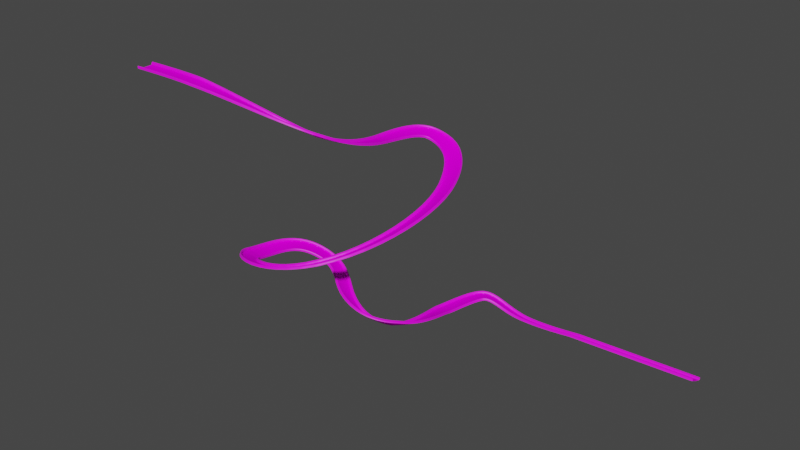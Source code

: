# Source: track1.blend  (saved by Blender 3.6.11; exported with 4.5.12 LTS)
import bpy
from mathutils import Matrix  # noqa: F401  (used for matrix-valued properties, if any)

bpy.ops.wm.read_factory_settings(use_empty=True)
scene = bpy.context.scene
scene.name = 'Scene'

# ---- collections
col_collection = bpy.data.collections.new('Collection'); scene.collection.children.link(col_collection)

# ---- images (referenced by path relative to the original .blend; pixels are not part of the script)
import os
ASSET_DIR = os.environ.get("B2B_ASSET_DIR", "")  # directory of the original .blend (textures are referenced by path, not embedded)
HERE = os.path.dirname(os.path.abspath(__file__))  # packed textures are extracted next to this script under _unpacked/

def load_image(name, relpath, width, height, colorspace="sRGB"):
    """Load a texture the original file referenced (path relative to the .blend, or extracted next to this script)."""
    p = next((c for c in (os.path.join(HERE, relpath), os.path.join(ASSET_DIR, relpath)) if relpath and os.path.exists(c)), "")
    if p:
        img = bpy.data.images.load(p, check_existing=True)
        img.name = name
    else:  # same state as the original file: an image datablock whose file is absent (Cycles renders it pink)
        img = bpy.data.images.new(name, width, height)
        img.source = "FILE"
        img.filepath = "//" + (relpath or name)
    img.colorspace_settings.name = colorspace
    return img
img_asphalt_png = load_image('asphalt.png', 'textures/asphalt.png', 1024, 1024, 'sRGB')
img_concrete_barrier_png = load_image('concrete_barrier.png', 'textures/concrete_barrier.png', 1024, 1024, 'sRGB')

# ---- materials (node trees are filled in below, after node groups)
mat_asphalt = bpy.data.materials.new('asphalt')
mat_asphalt.use_transparent_shadow = False
mat_barrier = bpy.data.materials.new('barrier')
mat_barrier.use_transparent_shadow = False

# ---- material node trees
mat_asphalt.use_nodes = True; mat_asphalt.node_tree.nodes.clear()
_N = mat_asphalt.node_tree.nodes; _L = mat_asphalt.node_tree.links
n0 = _N.new('ShaderNodeBsdfPrincipled'); n0.name = 'Principled BSDF'; n0.location = (10, 300)
n0.distribution = 'GGX'
n0.subsurface_method = 'RANDOM_WALK_SKIN'
n0.inputs[3].default_value = 1.45
n0.inputs[13].default_value = 0.0
n0.inputs[27].default_value = (0.0, 0.0, 0.0, 1.0)
n0.inputs[28].default_value = 1.0
n1 = _N.new('ShaderNodeOutputMaterial'); n1.name = 'Material Output'; n1.location = (300, 300)
n2 = _N.new('ShaderNodeTexImage'); n2.name = 'Image Texture'; n2.location = (-499, 247)
n2.image = img_asphalt_png
_L.new(n0.outputs[0], n1.inputs[0])
_L.new(n2.outputs[0], n0.inputs[0])
n1.is_active_output = True
mat_barrier.use_nodes = True; mat_barrier.node_tree.nodes.clear()
_N = mat_barrier.node_tree.nodes; _L = mat_barrier.node_tree.links
n0 = _N.new('ShaderNodeBsdfPrincipled'); n0.name = 'Principled BSDF'; n0.location = (10, 300)
n0.distribution = 'GGX'
n0.subsurface_method = 'RANDOM_WALK_SKIN'
n0.inputs[3].default_value = 1.45
n0.inputs[27].default_value = (0.0, 0.0, 0.0, 1.0)
n0.inputs[28].default_value = 1.0
n1 = _N.new('ShaderNodeOutputMaterial'); n1.name = 'Material Output'; n1.location = (300, 300)
n2 = _N.new('ShaderNodeTexImage'); n2.name = 'Image Texture'; n2.location = (-441, 193)
n2.image = img_concrete_barrier_png
_L.new(n0.outputs[0], n1.inputs[0])
_L.new(n2.outputs[0], n0.inputs[0])
n1.is_active_output = True

# ---- world
world_world = bpy.data.worlds.new('World'); scene.world = world_world
world_world.use_nodes = True; world_world.node_tree.nodes.clear()
_N = world_world.node_tree.nodes; _L = world_world.node_tree.links
n0 = _N.new('ShaderNodeOutputWorld'); n0.name = 'World Output'; n0.location = (300, 300)
n1 = _N.new('ShaderNodeBackground'); n1.name = 'Background'; n1.location = (10, 300)
n1.inputs[0].default_value = (0.05088, 0.05088, 0.05088, 1.0)
_L.new(n1.outputs[0], n0.inputs[0])
n0.is_active_output = True
world_world.color = (0.05088, 0.05088, 0.05088)
world_world.use_sun_shadow = False
world_world.sun_shadow_jitter_overblur = 0.0

# ---- meshes
me_plane = bpy.data.meshes.new('Plane')
me_plane.from_pydata([(-1.0, -2.0, 0.0), (1.0, -2.0, 0.0), (-1.0, -2.0, 0.2485), (1.0, -2.0, 0.2485), (-1.0, -2.222, 0.6943), (1.0, -2.222, 0.6943), (-1.0, -2.433, 0.6943), (1.0, -2.433, 0.6943), (-1.0, -2.433, -0.004642), (1.0, -2.433, -0.004642), (-1.0, -2.0, 0.0), (1.0, -2.0, 0.0), (-1.0, 0.0, -0.1194), (1.0, 0.0, -0.1194), (-1.0, -1.663, -0.03291), (-1.0, -0.3338, -0.1173), (-1.0, -1.359, -0.05922), (-1.0, -0.9992, -0.0845), (-1.0, -0.6392, -0.1049), (1.0, -0.3338, -0.1173), (1.0, -1.663, -0.03291), (1.0, -0.6392, -0.1049), (1.0, -0.9992, -0.0845), (1.0, -1.359, -0.05922), (-1.0, 2.0, 0.0), (1.0, 2.0, 0.0), (-1.0, 2.0, 0.2485), (1.0, 2.0, 0.2485), (-1.0, 2.222, 0.6943), (1.0, 2.222, 0.6943), (-1.0, 2.433, 0.6943), (1.0, 2.433, 0.6943), (-1.0, 2.433, -0.004642), (1.0, 2.433, -0.004642), (-1.0, 2.0, 0.0), (1.0, 2.0, 0.0), (-1.0, 1.663, -0.03291), (-1.0, 0.3338, -0.1173), (-1.0, 1.359, -0.05922), (-1.0, 0.9992, -0.0845), (-1.0, 0.6392, -0.1049), (1.0, 0.3338, -0.1173), (1.0, 1.663, -0.03291), (1.0, 0.6392, -0.1049), (1.0, 0.9992, -0.0845), (1.0, 1.359, -0.05922), (-0.5, -2.0, 0.0), (0.0, -2.0, 0.0), (0.5, -2.0, 0.0), (0.5, 0.0, -0.1194), (0.0, 0.0, -0.1194), (-0.5, 0.0, -0.1194), (0.5, -0.3338, -0.1173), (0.0, -0.3338, -0.1173), (-0.5, -0.3338, -0.1173), (-0.5, -0.6392, -0.1049), (0.0, -0.6392, -0.1049), (0.5, -0.6392, -0.1049), (-0.5, -0.9992, -0.0845), (0.0, -0.9992, -0.0845), (0.5, -0.9992, -0.0845), (-0.5, -1.359, -0.05922), (0.0, -1.359, -0.05922), (0.5, -1.359, -0.05922), (-0.5, -1.663, -0.03291), (0.0, -1.663, -0.03291), (0.5, -1.663, -0.03291), (-0.5, 2.0, 0.0), (0.0, 2.0, 0.0), (0.5, 2.0, 0.0), (0.5, 0.3338, -0.1173), (0.0, 0.3338, -0.1173), (-0.5, 0.3338, -0.1173), (-0.5, 0.6392, -0.1049), (0.0, 0.6392, -0.1049), (0.5, 0.6392, -0.1049), (-0.5, 0.9992, -0.0845), (0.0, 0.9992, -0.0845), (0.5, 0.9992, -0.0845), (-0.5, 1.359, -0.05922), (0.0, 1.359, -0.05922), (0.5, 1.359, -0.05922), (-0.5, 1.663, -0.03291), (0.0, 1.663, -0.03291), (0.5, 1.663, -0.03291), (-0.5, 2.0, 0.0), (0.0, 2.0, 0.0), (0.5, 2.0, 0.0), (-0.5, 2.0, 0.2485), (0.0, 2.0, 0.2485), (0.5, 2.0, 0.2485), (-0.5, 2.222, 0.6943), (0.0, 2.222, 0.6943), (0.5, 2.222, 0.6943), (-0.5, 2.433, 0.6943), (0.0, 2.433, 0.6943), (0.5, 2.433, 0.6943), (-0.5, 2.433, -0.004642), (0.0, 2.433, -0.004642), (0.5, 2.433, -0.004642), (-0.5, -2.0, 0.0), (0.0, -2.0, 0.0), (0.5, -2.0, 0.0), (-0.5, -2.0, 0.2485), (0.0, -2.0, 0.2485), (0.5, -2.0, 0.2485), (-0.5, -2.222, 0.6943), (0.0, -2.222, 0.6943), (0.5, -2.222, 0.6943), (-0.5, -2.433, 0.6943), (0.0, -2.433, 0.6943), (0.5, -2.433, 0.6943), (-0.5, -2.433, -0.004642), (0.0, -2.433, -0.004642), (0.5, -2.433, -0.004642)], [], [(100, 0, 2, 103), (103, 2, 4, 106), (106, 4, 6, 109), (109, 6, 8, 112), (52, 19, 13, 49), (54, 15, 18, 55), (55, 18, 17, 58), (58, 17, 16, 61), (61, 16, 14, 64), (48, 11, 20, 66), (85, 88, 26, 24), (88, 91, 28, 26), (91, 94, 30, 28), (94, 97, 32, 30), (70, 49, 13, 41), (72, 73, 40, 37), (73, 76, 39, 40), (76, 79, 38, 39), (79, 82, 36, 38), (69, 84, 42, 35), (34, 36, 82, 67), (67, 82, 83, 68), (68, 83, 84, 69), (45, 42, 84, 81), (81, 84, 83, 80), (80, 83, 82, 79), (44, 45, 81, 78), (78, 81, 80, 77), (77, 80, 79, 76), (43, 44, 78, 75), (75, 78, 77, 74), (74, 77, 76, 73), (41, 43, 75, 70), (70, 75, 74, 71), (71, 74, 73, 72), (37, 12, 51, 72), (72, 51, 50, 71), (71, 50, 49, 70), (10, 46, 64, 14), (46, 47, 65, 64), (47, 48, 66, 65), (23, 63, 66, 20), (63, 62, 65, 66), (62, 61, 64, 65), (22, 60, 63, 23), (60, 59, 62, 63), (59, 58, 61, 62), (21, 57, 60, 22), (57, 56, 59, 60), (56, 55, 58, 59), (19, 52, 57, 21), (52, 53, 56, 57), (53, 54, 55, 56), (15, 54, 51, 12), (54, 53, 50, 51), (53, 52, 49, 50), (31, 33, 99, 96), (96, 99, 98, 95), (95, 98, 97, 94), (29, 31, 96, 93), (93, 96, 95, 92), (92, 95, 94, 91), (27, 29, 93, 90), (90, 93, 92, 89), (89, 92, 91, 88), (25, 27, 90, 87), (87, 90, 89, 86), (86, 89, 88, 85), (7, 111, 114, 9), (111, 110, 113, 114), (110, 109, 112, 113), (5, 108, 111, 7), (108, 107, 110, 111), (107, 106, 109, 110), (3, 105, 108, 5), (105, 104, 107, 108), (104, 103, 106, 107), (1, 102, 105, 3), (102, 101, 104, 105), (101, 100, 103, 104)])
me_plane.polygons.foreach_set('use_smooth', [True] * 80)
me_plane.polygons.foreach_set('material_index', [1, 1, 1, 1, 0, 0, 0, 0, 0, 0, 1, 1, 1, 1, 0, 0, 0, 0, 0, 0, 0, 0, 0, 0, 0, 0, 0, 0, 0, 0, 0, 0, 0, 0, 0, 0, 0, 0, 0, 0, 0, 0, 0, 0, 0, 0, 0, 0, 0, 0, 0, 0, 0, 0, 0, 0, 1, 1, 1, 1, 1, 1, 1, 1, 1, 1, 1, 1, 1, 1, 1, 1, 1, 1, 1, 1, 1, 1, 1, 1])
_uv = me_plane.uv_layers.new(name='UVMap')
_uv.uv.foreach_set('vector', [1.25, 0.006642, 2.0, 0.006642, 2.002, 0.3344, 1.252, 0.3344, 1.252, 0.3344, 2.002, 0.3344, 2.0, 1.0, 1.25, 1.0, 0.25, 0.7109, 0.0, 0.7109, 0.0, 0.5273, 0.25, 0.5273, 1.25, 1.0, 2.0, 1.0, 2.0, 0.0, 1.25, 0.0, 0.7483, 0.8334, 0.9977, 0.8334, 0.9977, 0.9999, 0.7483, 0.9999, 0.2495, 0.8334, 9.989e-05, 0.8334, 9.989e-05, 0.6809, 0.2495, 0.6809, 0.2495, 0.6809, 9.989e-05, 0.6809, 9.989e-05, 0.5011, 0.2495, 0.5011, 0.2495, 0.5011, 9.989e-05, 0.5011, 9.989e-05, 0.3213, 0.2495, 0.3213, 0.2495, 0.3213, 9.989e-05, 0.3213, 9.989e-05, 0.1688, 0.2495, 0.1688, 0.7483, 9.989e-05, 0.9977, 9.989e-05, 0.9977, 0.1688, 0.7483, 0.1688, 1.25, 0.006642, 1.252, 0.3344, 2.002, 0.3344, 2.0, 0.006642, 1.252, 0.3344, 1.25, 1.0, 2.0, 1.0, 2.002, 0.3344, 0.25, 0.7109, 0.25, 0.5273, 0.0, 0.5273, 0.0, 0.7109, 1.25, 1.0, 1.25, 0.0, 2.0, 0.0, 2.0, 1.0, 0.7483, 0.8334, 0.7483, 0.9999, 0.9977, 0.9999, 0.9977, 0.8334, 0.2495, 0.8334, 0.2495, 0.6809, 9.989e-05, 0.6809, 9.989e-05, 0.8334, 0.2495, 0.6809, 0.2495, 0.5011, 9.989e-05, 0.5011, 9.989e-05, 0.6809, 0.2495, 0.5011, 0.2495, 0.3213, 9.989e-05, 0.3213, 9.989e-05, 0.5011, 0.2495, 0.3213, 0.2495, 0.1688, 9.989e-05, 0.1688, 9.989e-05, 0.3213, 0.7483, 9.989e-05, 0.7483, 0.1688, 0.9977, 0.1688, 0.9977, 9.989e-05, 9.989e-05, 9.989e-05, 9.989e-05, 0.1688, 0.2495, 0.1688, 0.2495, 9.989e-05, 0.2495, 9.989e-05, 0.2495, 0.1688, 0.4989, 0.1688, 0.4989, 9.989e-05, 0.4989, 9.989e-05, 0.4989, 0.1688, 0.7483, 0.1688, 0.7483, 9.989e-05, 0.9977, 0.3213, 0.9977, 0.1688, 0.7483, 0.1688, 0.7483, 0.3213, 0.7483, 0.3213, 0.7483, 0.1688, 0.4989, 0.1688, 0.4989, 0.3213, 0.4989, 0.3213, 0.4989, 0.1688, 0.2495, 0.1688, 0.2495, 0.3213, 0.9977, 0.5011, 0.9977, 0.3213, 0.7483, 0.3213, 0.7483, 0.5011, 0.7483, 0.5011, 0.7483, 0.3213, 0.4989, 0.3213, 0.4989, 0.5011, 0.4989, 0.5011, 0.4989, 0.3213, 0.2495, 0.3213, 0.2495, 0.5011, 0.9977, 0.6809, 0.9977, 0.5011, 0.7483, 0.5011, 0.7483, 0.6809, 0.7483, 0.6809, 0.7483, 0.5011, 0.4989, 0.5011, 0.4989, 0.6809, 0.4989, 0.6809, 0.4989, 0.5011, 0.2495, 0.5011, 0.2495, 0.6809, 0.9977, 0.8334, 0.9977, 0.6809, 0.7483, 0.6809, 0.7483, 0.8334, 0.7483, 0.8334, 0.7483, 0.6809, 0.4989, 0.6809, 0.4989, 0.8334, 0.4989, 0.8334, 0.4989, 0.6809, 0.2495, 0.6809, 0.2495, 0.8334, 9.989e-05, 0.8334, 9.992e-05, 0.9999, 0.2495, 0.9999, 0.2495, 0.8334, 0.2495, 0.8334, 0.2495, 0.9999, 0.4989, 0.9999, 0.4989, 0.8334, 0.4989, 0.8334, 0.4989, 0.9999, 0.7483, 0.9999, 0.7483, 0.8334, 9.989e-05, 9.989e-05, 0.2495, 9.989e-05, 0.2495, 0.1688, 9.989e-05, 0.1688, 0.2495, 9.989e-05, 0.4989, 9.989e-05, 0.4989, 0.1688, 0.2495, 0.1688, 0.4989, 9.989e-05, 0.7483, 9.989e-05, 0.7483, 0.1688, 0.4989, 0.1688, 0.9977, 0.3213, 0.7483, 0.3213, 0.7483, 0.1688, 0.9977, 0.1688, 0.7483, 0.3213, 0.4989, 0.3213, 0.4989, 0.1688, 0.7483, 0.1688, 0.4989, 0.3213, 0.2495, 0.3213, 0.2495, 0.1688, 0.4989, 0.1688, 0.9977, 0.5011, 0.7483, 0.5011, 0.7483, 0.3213, 0.9977, 0.3213, 0.7483, 0.5011, 0.4989, 0.5011, 0.4989, 0.3213, 0.7483, 0.3213, 0.4989, 0.5011, 0.2495, 0.5011, 0.2495, 0.3213, 0.4989, 0.3213, 0.9977, 0.6809, 0.7483, 0.6809, 0.7483, 0.5011, 0.9977, 0.5011, 0.7483, 0.6809, 0.4989, 0.6809, 0.4989, 0.5011, 0.7483, 0.5011, 0.4989, 0.6809, 0.2495, 0.6809, 0.2495, 0.5011, 0.4989, 0.5011, 0.9977, 0.8334, 0.7483, 0.8334, 0.7483, 0.6809, 0.9977, 0.6809, 0.7483, 0.8334, 0.4989, 0.8334, 0.4989, 0.6809, 0.7483, 0.6809, 0.4989, 0.8334, 0.2495, 0.8334, 0.2495, 0.6809, 0.4989, 0.6809, 9.989e-05, 0.8334, 0.2495, 0.8334, 0.2495, 0.9999, 9.992e-05, 0.9999, 0.2495, 0.8334, 0.4989, 0.8334, 0.4989, 0.9999, 0.2495, 0.9999, 0.4989, 0.8334, 0.7483, 0.8334, 0.7483, 0.9999, 0.4989, 0.9999, -1.0, 1.0, -1.0, 0.0, -0.25, 0.0, -0.25, 1.0, -0.25, 1.0, -0.25, 0.0, 0.5, 0.0, 0.5, 1.0, 0.5, 1.0, 0.5, 0.0, 1.25, 0.0, 1.25, 1.0, 1.0, 0.7109, 1.0, 0.5273, 0.75, 0.5273, 0.75, 0.7109, 0.75, 0.7109, 0.75, 0.5273, 0.5, 0.5273, 0.5, 0.7109, 0.5, 0.7109, 0.5, 0.5273, 0.25, 0.5273, 0.25, 0.7109, -0.9982, 0.3344, -1.0, 1.0, -0.25, 1.0, -0.2482, 0.3344, -0.2482, 0.3344, -0.25, 1.0, 0.5, 1.0, 0.5018, 0.3344, 0.5018, 0.3344, 0.5, 1.0, 1.25, 1.0, 1.252, 0.3344, -1.0, 0.006642, -0.9982, 0.3344, -0.2482, 0.3344, -0.25, 0.006642, -0.25, 0.006642, -0.2482, 0.3344, 0.5018, 0.3344, 0.5, 0.006642, 0.5, 0.006642, 0.5018, 0.3344, 1.252, 0.3344, 1.25, 0.006642, -1.0, 1.0, -0.25, 1.0, -0.25, 0.0, -1.0, 0.0, -0.25, 1.0, 0.5, 1.0, 0.5, 0.0, -0.25, 0.0, 0.5, 1.0, 1.25, 1.0, 1.25, 0.0, 0.5, 0.0, 1.0, 0.7109, 0.75, 0.7109, 0.75, 0.5273, 1.0, 0.5273, 0.75, 0.7109, 0.5, 0.7109, 0.5, 0.5273, 0.75, 0.5273, 0.5, 0.7109, 0.25, 0.7109, 0.25, 0.5273, 0.5, 0.5273, -0.9982, 0.3344, -0.2482, 0.3344, -0.25, 1.0, -1.0, 1.0, -0.2482, 0.3344, 0.5018, 0.3344, 0.5, 1.0, -0.25, 1.0, 0.5018, 0.3344, 1.252, 0.3344, 1.25, 1.0, 0.5, 1.0, -1.0, 0.006642, -0.25, 0.006642, -0.2482, 0.3344, -0.9982, 0.3344, -0.25, 0.006642, 0.5, 0.006642, 0.5018, 0.3344, -0.2482, 0.3344, 0.5, 0.006642, 1.25, 0.006642, 1.252, 0.3344, 0.5018, 0.3344])
me_plane.materials.append(mat_asphalt)
me_plane.materials.append(mat_barrier)
me_plane.update()

# ---- curves / text
cu_nurbspath_001 = bpy.data.curves.new('NurbsPath.001', 'CURVE')
cu_nurbspath_001.dimensions = '3D'
_sp = cu_nurbspath_001.splines.new('BEZIER'); _sp.bezier_points.add(14)
_sp.bezier_points.foreach_set('co', [-20.0, 0.0, 0.0, 0.0, 0.0, 0.0, 32.48, 11.38, -10.19, 32.61, 34.99, -18.39, 37.48, 51.13, -20.68, 53.6, 37.2, -26.16, 47.83, -6.737, -33.5, 23.59, -6.328, -39.57, 30.04, 11.59, -43.89, 44.54, 6.95, -49.91, 58.9, 9.261, -54.06, 59.1, 28.96, -59.12, 62.78, 42.23, -59.42, 76.41, 44.27, -62.92, 91.94, 44.27, -61.75])
_sp.bezier_points.foreach_set('handle_left', [-20.0, 0.0, 0.0, -5.2, -0.8093, 0.8306, 28.51, 3.604, -5.644, 34.01, 27.61, -16.83, 32.98, 49.84, -19.17, 49.23, 47.81, -24.22, 58.45, 2.964, -30.22, 25.17, -11.99, -37.48, 23.38, 8.567, -40.73, 39.35, 9.714, -48.59, 54.84, 3.914, -52.55, 59.04, 25.54, -58.48, 60.54, 40.34, -59.49, 69.13, 44.27, -62.92, 90.19, 44.27, -61.75])
_sp.bezier_points.foreach_set('handle_right', [-20.0, 0.0, 0.0, 11.02, 1.715, -1.76, 36.06, 18.82, -14.04, 31.29, 41.92, -19.84, 43.59, 52.88, -22.73, 58.56, 25.14, -28.37, 37.86, -15.84, -36.57, 20.91, 3.303, -43.13, 36.6, 14.58, -47.0, 49.62, 4.246, -51.21, 62.43, 13.91, -55.38, 59.16, 32.86, -59.86, 65.33, 44.39, -59.35, 84.72, 44.27, -62.92, 93.93, 44.27, -61.75])
_sp.bezier_points.foreach_set('tilt', [0.0, 0.0, -0.6687, -0.5157, -0.1406, 0.3157, 0.4976, 1.007, 0.9331, 0.7319, 0.2922, 0.7116, 0.6909, 0.5465, 0.5465])
_sp.order_u = 5
_sp.order_v = 0
_sp.use_endpoint_u = True
cu_nurbspath_001.bevel_profile.use_clip = True
cu_nurbspath_001.fill_mode = 'FULL'

# ---- objects
ob_plane = bpy.data.objects.new('Plane', me_plane)
ob_nurbspath = bpy.data.objects.new('NurbsPath', cu_nurbspath_001)

# ---- transforms, parenting, visibility, modifiers, constraints
ob_plane.location = (0.0, 0.0, 0.0)
_m = ob_plane.modifiers.new('Array', 'ARRAY')
_m.count = 178
_m.use_merge_vertices = True
_m.use_merge_vertices_cap = True
_m.merge_threshold = 0.0
_m = ob_plane.modifiers.new('Curve', 'CURVE')
_m.object = ob_nurbspath
ob_nurbspath.location = (0.0, 0.0, 0.0)

# ---- collection membership
col_collection.objects.link(ob_plane)
col_collection.objects.link(ob_nurbspath)

# ---- scene / render settings (as saved in the file)
scene.frame_start = 1; scene.frame_end = 250; scene.frame_set(1)
scene.render.engine = 'BLENDER_EEVEE_NEXT'
scene.cycles.sampling_pattern = 'TABULATED_SOBOL'
scene.view_settings.view_transform = 'Filmic'
bpy.context.view_layer.update()

# ---- added for rendering (the .blend has no active camera and no usable light): camera, sun
cam_auto = bpy.data.cameras.new('AutoCamera')
cam_auto.lens = 50.0
cam_auto.sensor_width = 36.0
cam_auto.clip_end = 2844.4
ob_auto_camera = bpy.data.objects.new('AutoCamera', cam_auto)
scene.collection.objects.link(ob_auto_camera)
ob_auto_camera.location = (214.409, -175.502, 98.2211)
ob_auto_camera.rotation_euler = (1.09748, -7.21219e-08, 0.694738)
scene.camera = ob_auto_camera
light_auto_sun = bpy.data.lights.new('AutoSun', 'SUN')
light_auto_sun.energy = 3.0
light_auto_sun.angle = 0.0523599
ob_auto_sun = bpy.data.objects.new('AutoSun', light_auto_sun)
scene.collection.objects.link(ob_auto_sun)
ob_auto_sun.rotation_euler = (0.872665, 0.174533, 0.523599)
bpy.context.view_layer.update()
